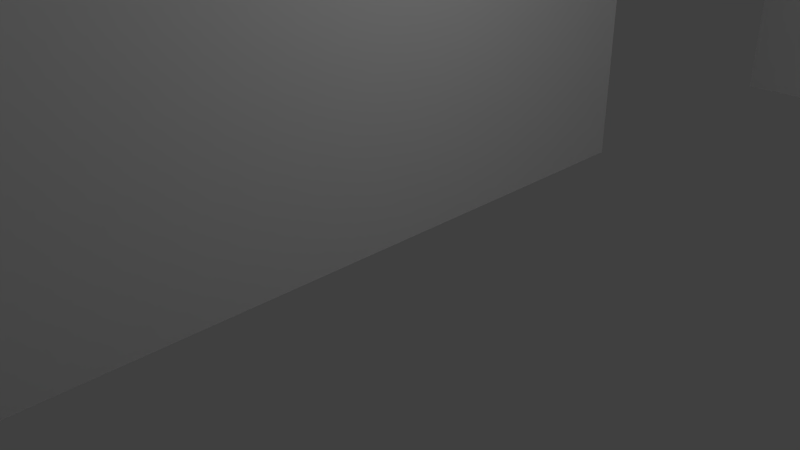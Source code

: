 # Source: Level01.blend  (saved by Blender 2.66.1; exported with 4.5.12 LTS)
import bpy
from mathutils import Matrix  # noqa: F401  (used for matrix-valued properties, if any)

bpy.ops.wm.read_factory_settings(use_empty=True)
scene = bpy.context.scene
scene.name = 'Scene'

# ---- collections
col_collection_1 = bpy.data.collections.new('Collection 1'); scene.collection.children.link(col_collection_1)

# ---- world
world_world = bpy.data.worlds.new('World'); scene.world = world_world
world_world.color = (0.05088, 0.05088, 0.05088)
world_world.use_sun_shadow = False
world_world.sun_shadow_jitter_overblur = 0.0
world_world.cycles.sampling_method = 'MANUAL'
world_world.cycles.sample_map_resolution = 256

# ---- cameras
cam_camera = bpy.data.cameras.new('Camera')
cam_camera.clip_end = 100.0
cam_camera.lens = 35.0
cam_camera.sensor_width = 32.0
cam_camera.sensor_height = 18.0
cam_camera.ortho_scale = 7.314
cam_camera.dof.focus_distance = 0.0
cam_camera.dof.aperture_fstop = 128.0

# ---- lights
light_lamp = bpy.data.lights.new('Lamp', 'POINT')
light_lamp.transmission_factor = 0.0
light_lamp.cutoff_distance = 30.0
light_lamp.energy = 100.0
light_lamp.shadow_buffer_clip_start = 1.001
light_lamp.shadow_soft_size = 0.1
light_lamp.shadow_maximum_resolution = 0.006
light_lamp.use_absolute_resolution = True
light_lamp.cycles.use_multiple_importance_sampling = False

# ---- meshes
me_plane = bpy.data.meshes.new('Plane')
me_plane.from_pydata([(1.0, -1.0, 0.0), (-1.0, -1.0, 0.0), (1.0, 1.0, 0.0), (-1.0, 1.0, 0.0), (0.8, -1.0, 0.0), (0.6, -1.0, 0.0), (0.4, -1.0, 0.0), (0.2, -1.0, 0.0), (0.0, -1.0, 0.0), (-0.2, -1.0, 0.0), (-0.4, -1.0, 0.0), (-0.6, -1.0, 0.0), (-0.8, -1.0, 0.0), (0.8, 1.0, 0.0), (0.6, 1.0, 0.0), (0.4, 1.0, 0.0), (0.2, 1.0, 0.0), (0.0, 1.0, 0.0), (-0.2, 1.0, 0.0), (-0.4, 1.0, 0.0), (-0.6, 1.0, 0.0), (-0.8, 1.0, 0.0), (1.0, -0.8, 0.0), (1.0, -0.6, 0.0), (1.0, -0.4, 0.0), (1.0, -0.2, 0.0), (1.0, 0.0, 0.0), (1.0, 0.2, 0.0), (1.0, 0.4, 0.0), (1.0, 0.6, 0.0), (1.0, 0.8, 0.0), (-1.0, 0.8, 0.0), (-1.0, 0.6, 0.0), (-1.0, 0.4, 0.0), (-1.0, 0.2, 0.0), (-1.0, 0.0, 0.0), (-1.0, -0.2, 0.0), (-1.0, -0.4, 0.0), (-1.0, -0.6, 0.0), (-1.0, -0.8, 0.0), (-1.0, 0.2, 0.0), (-1.0, 0.4, 0.0), (-1.0, 0.6, 0.0), (-0.8, -0.2, 0.0), (-0.8, 0.0, 0.0), (-0.8, 0.2, 0.0), (-1.0, 0.8, 0.0), (1.0, 0.8, 0.0), (1.0, 0.6, 0.0), (1.0, 0.4, 0.0), (1.0, 0.2, 0.0), (1.0, 0.0, 0.0), (1.0, -0.2, 0.0), (1.0, -0.4, 0.0), (1.0, -0.6, 0.0), (-0.6, 0.4, 0.0), (-0.6, 0.6, 0.0), (-0.6, 0.8, 0.0), (1.0, -0.8, 0.0), (-0.8, 1.0, 0.0), (-0.6, 1.0, 0.0), (-0.4, -0.2, 0.0), (-0.4, 0.0, 0.0), (-0.4, 0.2, 0.0), (-0.4, 0.4, 0.0), (-0.4, 0.6, 0.0), (-0.4, 0.8, 0.0), (-0.2, -0.8, 0.0), (-0.2, -0.6, 0.0), (-0.2, -0.4, 0.0), (-0.2, -0.2, 0.0), (-0.2, 0.0, 0.0), (-0.2, 0.2, 0.0), (-0.4, 1.0, 0.0), (-0.2, 1.0, 0.0), (0.0, 1.0, 0.0), (0.0, -0.8, 0.0), (0.0, -0.6, 0.0), (0.0, -0.4, 0.0), (0.0, -0.2, 0.0), (0.0, 0.0, 0.0), (0.0, 0.2, 0.0), (0.0, 0.4, 0.0), (0.0, 0.6, 0.0), (0.0, 0.8, 0.0), (0.2, -0.8, 0.0), (0.2, -0.6, 0.0), (0.2, 1.0, 0.0), (0.4, 1.0, 0.0), (0.6, 1.0, 0.0), (0.8, 1.0, 0.0), (0.2, 0.4, 0.0), (0.2, 0.6, 0.0), (0.2, 0.8, 0.0), (-0.8, -1.0, 0.0), (-0.6, -1.0, 0.0), (-0.4, -1.0, 0.0), (0.4, -0.2, 0.0), (0.4, 0.0, 0.0), (0.4, 0.2, 0.0), (0.4, 0.4, 0.0), (0.4, 0.6, 0.0), (0.4, 0.8, 0.0), (-0.2, -1.0, 0.0), (0.0, -1.0, 0.0), (0.2, -1.0, 0.0), (0.6, -0.2, 0.0), (0.6, 0.0, 0.0), (0.6, 0.2, 0.0), (0.6, 0.4, 0.0), (0.6, 0.6, 0.0), (0.6, 0.8, 0.0), (0.4, -1.0, 0.0), (0.6, -1.0, 0.0), (0.8, -1.0, 0.0), (0.8, -0.2, 0.0), (0.8, 0.0, 0.0), (-1.0, 1.0, 0.0), (1.0, 1.0, 0.0), (-1.0, -1.0, 0.0), (1.0, -1.0, 0.0), (1.0, -1.0, 0.0), (-1.0, -1.0, 0.0), (1.0, 1.0, 0.0), (-1.0, 1.0, 0.0), (0.8, -1.0, 0.0), (0.6, -1.0, 0.0), (0.4, -1.0, 0.0), (0.2, -1.0, 0.0), (0.0, -1.0, 0.0), (-0.2, -1.0, 0.0), (-0.4, -1.0, 0.0), (-0.6, -1.0, 0.0), (-0.8, -1.0, 0.0), (0.8, 1.0, 0.0), (0.6, 1.0, 0.0), (0.4, 1.0, 0.0), (0.2, 1.0, 0.0), (0.0, 1.0, 0.0), (-0.2, 1.0, 0.0), (-0.4, 1.0, 0.0), (-0.6, 1.0, 0.0), (-0.8, 1.0, 0.0), (1.0, -0.8, 0.0), (1.0, -0.6, 0.0), (1.0, -0.4, 0.0), (1.0, -0.2, 0.0), (1.0, 0.0, 0.0), (1.0, 0.2, 0.0), (1.0, 0.4, 0.0), (1.0, 0.6, 0.0), (1.0, 0.8, 0.0), (-1.0, 0.8, 0.0), (-1.0, 0.6, 0.0), (-1.0, 0.4, 0.0), (-1.0, 0.2, 0.0), (-1.0, -0.2, 0.0), (-1.0, -0.4, 0.0), (-1.0, -0.6, 0.0), (-1.0, -0.8, 0.0), (1.0, -1.0, 0.4104), (-1.0, -1.0, 0.4104), (1.0, 1.0, 0.4104), (-0.8, -0.2, 0.0), (-0.8, 0.0, 0.0), (-0.8, 0.2, 0.0), (-1.0, 1.0, 0.4104), (0.8, -1.0, 0.4104), (0.6, -1.0, 0.4104), (0.4, -1.0, 0.4104), (0.2, -1.0, 0.4104), (0.0, -1.0, 0.4104), (-0.2, -1.0, 0.4104), (-0.4, -1.0, 0.4104), (-0.6, -1.0, 0.4104), (-0.6, 0.4, 0.0), (-0.6, 0.6, 0.0), (-0.6, 0.8, 0.0), (-0.8, -1.0, 0.4104), (0.8, 1.0, 0.4104), (0.6, 1.0, 0.4104), (-0.4, -0.2, 0.0), (-0.4, 0.0, 0.0), (-0.4, 0.2, 0.0), (-0.4, 0.4, 0.0), (-0.4, 0.6, 0.0), (-0.4, 0.8, 0.0), (-0.2, -0.8, 0.0), (-0.2, -0.6, 0.0), (-0.2, -0.4, 0.0), (-0.2, -0.2, 0.0), (-0.2, 0.2, 0.0), (0.4, 1.0, 0.4104), (0.2, 1.0, 0.4104), (0.0, 1.0, 0.4104), (0.0, -0.8, 0.0), (0.0, -0.6, 0.0), (0.0, -0.4, 0.0), (0.0, -0.2, 0.0), (0.0, 0.0, 0.0), (0.0, 0.2, 0.0), (0.0, 0.4, 0.0), (0.0, 0.6, 0.0), (0.0, 0.8, 0.0), (0.2, -0.8, 0.0), (0.2, -0.6, 0.0), (-0.2, 1.0, 0.4104), (-0.4, 1.0, 0.4104), (-0.6, 1.0, 0.4104), (-0.8, 1.0, 0.4104), (0.2, 0.4, 0.0), (0.2, 0.8, 0.0), (1.0, -0.8, 0.4104), (1.0, -0.6, 0.4104), (1.0, -0.4, 0.4104), (0.4, -0.2, 0.0), (0.4, 0.0, 0.0), (0.4, 0.2, 0.0), (0.4, 0.4, 0.0), (0.4, 0.8, 0.0), (1.0, -0.2, 0.4104), (1.0, 0.0, 0.4104), (1.0, 0.2, 0.4104), (0.6, -0.2, 0.0), (0.6, 0.0, 0.0), (0.6, 0.2, 0.0), (0.6, 0.4, 0.0), (0.6, 0.6, 0.0), (0.6, 0.8, 0.0), (1.0, 0.4, 0.4104), (1.0, 0.6, 0.4104), (1.0, 0.8, 0.4104), (0.8, -0.2, 0.0), (0.8, 0.0, 0.0), (-1.0, 0.8, 0.4104), (-1.0, 0.6, 0.4104), (-1.0, 0.4, 0.4104), (-1.0, 0.2, 0.4104), (-1.0, -0.2, 0.0), (-1.0, -0.4, 0.0), (-1.0, -0.6, 0.0), (-1.0, -0.8, 0.0), (-0.8, -0.2, 0.0), (-0.8, 0.0, 0.0), (-0.8, 0.2, 0.0), (-0.6, 0.4, 0.0), (-0.6, 0.6, 0.0), (-0.6, 0.8, 0.0), (-0.4, -0.2, 0.0), (-0.4, 0.0, 0.0), (-0.4, 0.2, 0.0), (-0.4, 0.4, 0.0), (-0.4, 0.6, 0.0), (-0.4, 0.8, 0.0), (-0.2, -0.8, 0.0), (-0.2, -0.6, 0.0), (-0.2, -0.4, 0.0), (-0.2, -0.2, 0.0), (-0.2, 0.2, 0.0), (0.0, -0.8, 0.0), (0.0, -0.6, 0.0), (0.0, -0.4, 0.0), (0.0, -0.2, 0.0), (0.0, 0.0, 0.0), (0.0, 0.2, 0.0), (0.0, 0.4, 0.0), (0.0, 0.6, 0.0), (0.0, 0.8, 0.0), (0.2, -0.8, 0.0), (0.2, -0.6, 0.0), (0.2, 0.4, 0.0), (0.2, 0.8, 0.0), (0.4, -0.2, 0.0), (0.4, 0.0, 0.0), (0.4, 0.2, 0.0), (0.4, 0.4, 0.0), (0.4, 0.8, 0.0), (0.6, -0.2, 0.0), (0.6, 0.0, 0.0), (0.6, 0.2, 0.0), (0.6, 0.4, 0.0), (0.6, 0.6, 0.0), (0.6, 0.8, 0.0), (0.8, -0.2, 0.0), (0.8, 0.0, 0.0), (-1.0, -0.2, 0.4104), (-1.0, -0.4, 0.4104), (-1.0, -0.6, 0.4104), (-1.0, -0.8, 0.4104), (-0.8, -0.8, 0.4104), (-0.8, -0.6, 0.4104), (-0.8, -0.4, 0.4104), (-0.8, -0.2, 0.4104), (-0.8, 0.0, 0.4104), (-0.8, 0.2, 0.4104), (-0.8, 0.4, 0.4104), (-0.8, 0.6, 0.4104), (-0.8, 0.8, 0.4104), (-0.6, -0.8, 0.4104), (-0.6, -0.6, 0.4104), (-0.6, -0.4, 0.4104), (-0.6, -0.2, 0.4104), (-0.6, 0.0, 0.4104), (-0.6, 0.2, 0.4104), (-0.6, 0.4, 0.4104), (-0.6, 0.6, 0.4104), (-0.6, 0.8, 0.4104), (-0.4, -0.8, 0.4104), (-0.4, -0.6, 0.4104), (-0.4, -0.4, 0.4104), (-0.4, -0.2, 0.4104), (-0.4, 0.0, 0.4104), (-0.4, 0.2, 0.4104), (-0.4, 0.4, 0.4104), (-0.4, 0.6, 0.4104), (-0.4, 0.8, 0.4104), (-0.2, -0.8, 0.4104), (-0.2, -0.6, 0.4104), (-0.2, -0.4, 0.4104), (-0.2, -0.2, 0.4104), (-0.2, 0.2, 0.4104), (-0.2, 0.4, 0.4104), (-0.2, 0.6, 0.4104), (-0.2, 0.8, 0.4104), (0.0, -0.8, 0.4104), (0.0, -0.6, 0.4104), (0.0, -0.4, 0.4104), (0.0, -0.2, 0.4104), (0.0, 0.0, 0.4104), (0.0, 0.2, 0.4104), (0.0, 0.4, 0.4104), (0.0, 0.6, 0.4104), (0.0, 0.8, 0.4104), (0.2, -0.8, 0.4104), (0.2, -0.6, 0.4104), (0.2, -0.4, 0.4104), (0.2, -0.2, 0.4104), (0.2, 0.0, 0.4104), (0.2, 0.2, 0.4104), (0.2, 0.4, 0.4104), (0.2, 0.8, 0.4104), (0.4, -0.8, 0.4104), (0.4, -0.6, 0.4104), (0.4, -0.4, 0.4104), (0.4, -0.2, 0.4104), (0.4, 0.0, 0.4104), (0.4, 0.2, 0.4104), (0.4, 0.4, 0.4104), (0.4, 0.8, 0.4104), (0.6, -0.8, 0.4104), (0.6, -0.6, 0.4104), (0.6, -0.4, 0.4104), (0.6, -0.2, 0.4104), (0.6, 0.0, 0.4104), (0.6, 0.2, 0.4104), (0.6, 0.4, 0.4104), (0.6, 0.6, 0.4104), (0.6, 0.8, 0.4104), (0.8, -0.8, 0.4104), (0.8, -0.6, 0.4104), (0.8, -0.4, 0.4104), (0.8, -0.2, 0.4104), (0.8, 0.0, 0.4104), (0.8, 0.2, 0.4104), (0.8, 0.4, 0.4104), (0.8, 0.6, 0.4104), (0.8, 0.8, 0.4104)], [], [(19, 140, 141, 20), (7, 128, 127, 6), (65, 185, 184, 64), (22, 143, 144, 23), (79, 198, 197, 78), (100, 218, 210, 91), (38, 158, 159, 39), (107, 224, 233, 116), (10, 131, 130, 9), (108, 225, 224, 107), (25, 146, 147, 26), (55, 175, 176, 56), (2, 123, 134, 13), (111, 228, 227, 110), (36, 35, 44, 43), (35, 34, 45, 44), (69, 189, 190, 70), (28, 149, 150, 29), (34, 155, 165, 45), (106, 223, 215, 97), (44, 164, 163, 43), (1, 122, 133, 12), (98, 216, 217, 99), (15, 136, 137, 16), (84, 203, 211, 93), (31, 152, 153, 32), (64, 184, 175, 55), (39, 159, 122, 1), (18, 139, 140, 19), (116, 233, 232, 115), (6, 127, 126, 5), (0, 121, 143, 22), (78, 197, 196, 77), (37, 157, 158, 38), (115, 232, 223, 106), (55, 56, 65, 64), (56, 57, 66, 65), (70, 190, 181, 61), (9, 130, 129, 8), (77, 196, 205, 86), (24, 145, 146, 25), (61, 62, 71, 70), (62, 63, 72, 71), (81, 200, 199, 80), (93, 211, 219, 102), (12, 133, 132, 11), (110, 227, 226, 109), (67, 68, 77, 76), (68, 69, 78, 77), (69, 70, 79, 78), (70, 71, 80, 79), (71, 72, 81, 80), (68, 188, 189, 69), (27, 148, 149, 28), (83, 202, 203, 84), (97, 215, 216, 98), (76, 77, 86, 85), (76, 195, 187, 67), (14, 135, 136, 15), (3, 124, 152, 31), (86, 205, 204, 85), (30, 151, 123, 2), (82, 83, 92, 91), (83, 84, 93, 92), (17, 138, 139, 18), (33, 154, 155, 34), (102, 219, 228, 111), (57, 177, 186, 66), (5, 126, 125, 4), (62, 182, 183, 63), (20, 141, 142, 21), (91, 92, 101, 100), (92, 93, 102, 101), (36, 156, 157, 37), (8, 129, 128, 7), (66, 186, 185, 65), (85, 204, 195, 76), (97, 98, 107, 106), (98, 99, 108, 107), (99, 100, 109, 108), (100, 101, 110, 109), (101, 102, 111, 110), (23, 144, 145, 24), (80, 199, 198, 79), (63, 183, 191, 72), (11, 132, 131, 10), (106, 107, 116, 115), (109, 226, 225, 108), (67, 187, 188, 68), (26, 147, 148, 27), (43, 163, 156, 36), (82, 201, 202, 83), (56, 176, 177, 57), (13, 134, 135, 14), (91, 210, 201, 82), (29, 150, 151, 30), (45, 165, 164, 44), (21, 142, 124, 3), (99, 217, 218, 100), (16, 137, 138, 17), (148, 50, 49, 149), (165, 244, 243, 164), (135, 89, 88, 136), (232, 283, 277, 223), (124, 117, 46, 152), (195, 259, 254, 187), (151, 47, 118, 123), (227, 281, 280, 226), (181, 248, 249, 182), (138, 75, 74, 139), (155, 40, 244, 165), (198, 262, 261, 197), (154, 41, 40, 155), (126, 113, 114, 125), (185, 252, 251, 184), (218, 275, 270, 210), (141, 60, 59, 142), (158, 240, 241, 159), (184, 251, 245, 175), (215, 272, 273, 216), (196, 260, 269, 205), (129, 104, 105, 128), (144, 54, 53, 145), (175, 245, 246, 176), (132, 95, 96, 131), (189, 256, 257, 190), (219, 276, 282, 228), (147, 51, 50, 148), (164, 243, 242, 163), (183, 250, 258, 191), (203, 267, 271, 211), (134, 90, 89, 135), (150, 48, 47, 151), (142, 59, 117, 124), (226, 280, 279, 225), (137, 87, 75, 138), (163, 242, 238, 156), (197, 261, 260, 196), (153, 42, 41, 154), (125, 114, 120, 121), (140, 73, 60, 141), (200, 264, 263, 199), (157, 239, 240, 158), (204, 268, 259, 195), (128, 105, 112, 127), (143, 58, 54, 144), (202, 266, 267, 203), (217, 274, 275, 218), (131, 96, 103, 130), (188, 255, 256, 189), (223, 277, 272, 215), (146, 52, 51, 147), (205, 269, 268, 204), (190, 257, 248, 181), (210, 270, 265, 201), (123, 118, 90, 134), (149, 49, 48, 150), (122, 119, 94, 133), (225, 279, 278, 224), (136, 88, 87, 137), (224, 278, 284, 233), (152, 46, 42, 153), (191, 258, 264, 200), (159, 241, 119, 122), (228, 282, 281, 227), (182, 249, 250, 183), (139, 74, 73, 140), (199, 263, 262, 198), (156, 238, 239, 157), (127, 112, 113, 126), (186, 253, 252, 185), (211, 271, 276, 219), (121, 120, 58, 143), (201, 265, 266, 202), (177, 247, 253, 186), (216, 273, 274, 217), (130, 103, 104, 129), (233, 284, 283, 232), (72, 191, 200, 81), (61, 181, 182, 62), (4, 125, 121, 0), (32, 153, 154, 33), (283, 361, 352, 277), (259, 324, 316, 254), (281, 356, 355, 280), (248, 310, 311, 249), (40, 237, 294, 244), (262, 327, 326, 261), (74, 206, 207, 73), (41, 236, 237, 40), (103, 172, 171, 104), (241, 288, 161, 119), (252, 314, 313, 251), (48, 230, 231, 47), (275, 347, 339, 270), (240, 287, 288, 241), (251, 313, 304, 245), (272, 344, 345, 273), (260, 325, 334, 269), (47, 231, 162, 118), (89, 180, 192, 88), (104, 171, 170, 105), (245, 304, 305, 246), (119, 161, 178, 94), (256, 318, 319, 257), (52, 220, 221, 51), (276, 348, 357, 282), (94, 178, 174, 95), (243, 293, 292, 242), (250, 312, 320, 258), (113, 168, 167, 114), (267, 332, 340, 271), (58, 212, 213, 54), (95, 174, 173, 96), (280, 355, 354, 279), (242, 292, 285, 238), (261, 326, 325, 260), (73, 207, 208, 60), (42, 235, 236, 41), (96, 173, 172, 103), (117, 166, 234, 46), (264, 329, 328, 263), (87, 193, 194, 75), (239, 286, 287, 240), (268, 333, 324, 259), (50, 222, 229, 49), (266, 331, 332, 267), (88, 192, 193, 87), (274, 346, 347, 275), (255, 317, 318, 256), (51, 221, 222, 50), (277, 352, 344, 272), (269, 334, 333, 268), (118, 162, 179, 90), (257, 319, 310, 248), (112, 169, 168, 113), (270, 339, 330, 265), (54, 213, 214, 53), (279, 354, 353, 278), (60, 208, 209, 59), (278, 353, 362, 284), (258, 320, 329, 264), (282, 357, 356, 281), (249, 311, 312, 250), (46, 234, 235, 42), (263, 328, 327, 262), (75, 194, 206, 74), (238, 285, 286, 239), (253, 315, 314, 252), (49, 229, 230, 48), (271, 340, 348, 276), (265, 330, 331, 266), (247, 306, 315, 253), (273, 345, 346, 274), (284, 362, 361, 283), (59, 209, 166, 117), (254, 316, 317, 255), (90, 179, 180, 89), (105, 170, 169, 112), (246, 305, 306, 247), (133, 94, 95, 132), (176, 246, 247, 177), (145, 53, 52, 146), (187, 254, 255, 188), (366, 179, 162, 231), (234, 166, 209, 297), (297, 209, 208, 306), (306, 208, 207, 315), (315, 207, 206, 323), (323, 206, 194, 332), (332, 194, 193, 340), (340, 193, 192, 348), (348, 192, 180, 357), (357, 180, 179, 366), (161, 288, 289, 178), (288, 287, 290, 289), (287, 286, 291, 290), (286, 285, 292, 291), (237, 236, 295, 294), (236, 235, 296, 295), (235, 234, 297, 296), (178, 289, 298, 174), (289, 290, 299, 298), (290, 291, 300, 299), (291, 292, 301, 300), (292, 293, 302, 301), (293, 294, 303, 302), (294, 295, 304, 303), (295, 296, 305, 304), (296, 297, 306, 305), (174, 298, 307, 173), (298, 299, 308, 307), (299, 300, 309, 308), (300, 301, 310, 309), (301, 302, 311, 310), (302, 303, 312, 311), (303, 304, 313, 312), (173, 307, 316, 172), (307, 308, 317, 316), (308, 309, 318, 317), (309, 310, 319, 318), (312, 313, 321, 320), (313, 314, 322, 321), (314, 315, 323, 322), (172, 316, 324, 171), (320, 321, 330, 329), (321, 322, 331, 330), (322, 323, 332, 331), (171, 324, 333, 170), (325, 326, 335, 334), (326, 327, 336, 335), (327, 328, 337, 336), (328, 329, 338, 337), (329, 330, 339, 338), (170, 333, 341, 169), (333, 334, 342, 341), (334, 335, 343, 342), (335, 336, 344, 343), (336, 337, 345, 344), (337, 338, 346, 345), (338, 339, 347, 346), (169, 341, 349, 168), (341, 342, 350, 349), (342, 343, 351, 350), (343, 344, 352, 351), (168, 349, 358, 167), (349, 350, 359, 358), (350, 351, 360, 359), (351, 352, 361, 360), (353, 354, 363, 362), (354, 355, 364, 363), (355, 356, 365, 364), (356, 357, 366, 365), (167, 358, 212, 160), (358, 359, 213, 212), (359, 360, 214, 213), (360, 361, 220, 214), (361, 362, 221, 220), (362, 363, 222, 221), (363, 364, 229, 222), (364, 365, 230, 229), (365, 366, 231, 230), (120, 160, 212, 58), (114, 167, 160, 120), (244, 294, 293, 243), (53, 214, 220, 52)])
me_plane.use_remesh_preserve_volume = False
me_plane.use_remesh_preserve_attributes = False
me_plane.use_mirror_vertex_groups = False
me_plane.update()

# ---- objects
ob_plane = bpy.data.objects.new('Plane', me_plane)
ob_lamp = bpy.data.objects.new('Lamp', light_lamp)
ob_camera = bpy.data.objects.new('Camera', cam_camera)

# ---- transforms, parenting, visibility, modifiers, constraints
ob_plane.location = (0.0, 0.0, 0.0)
ob_plane.scale = (25.0, 25.0, 25.0)
ob_plane.lineart.crease_threshold = 0.0
ob_lamp.location = (4.076, 1.005, 5.904)
ob_lamp.rotation_euler = (0.6503, 0.05522, 1.866)
ob_lamp.lock_rotations_4d = False
ob_lamp.empty_display_type = 'ARROWS'
ob_lamp.color = (0.0, 0.0, 0.0, 0.0)
ob_lamp.lineart.crease_threshold = 0.0
ob_camera.location = (7.481, -6.508, 5.344)
ob_camera.rotation_euler = (1.109, 0.01082, 0.8149)
ob_camera.lock_rotations_4d = False
ob_camera.empty_display_type = 'ARROWS'
ob_camera.color = (0.0, 0.0, 0.0, 0.0)
ob_camera.display_type = 'WIRE'
ob_camera.lineart.crease_threshold = 0.0

# ---- collection membership
col_collection_1.objects.link(ob_plane)
col_collection_1.objects.link(ob_lamp)
col_collection_1.objects.link(ob_camera)

# ---- scene / render settings (as saved in the file)
scene.camera = ob_camera
scene.frame_start = 1; scene.frame_end = 250; scene.frame_set(1)
scene.render.engine = 'BLENDER_EEVEE_NEXT'
scene.render.image_settings.color_mode = 'RGB'
scene.render.image_settings.compression = 90
scene.render.resolution_percentage = 50
scene.render.dither_intensity = 0.0
scene.render.bake_margin = 2
scene.cycles.use_denoising = False
scene.cycles.samples = 10
scene.cycles.sampling_pattern = 'TABULATED_SOBOL'
scene.cycles.light_sampling_threshold = 0.0
scene.cycles.use_adaptive_sampling = False
scene.cycles.use_light_tree = False
scene.cycles.blur_glossy = 0.0
scene.cycles.volume_bounces = 1
scene.cycles.pixel_filter_type = 'GAUSSIAN'
scene.cycles.sample_clamp_indirect = 0.0
scene.view_settings.view_transform = 'Standard'
bpy.context.view_layer.update()
